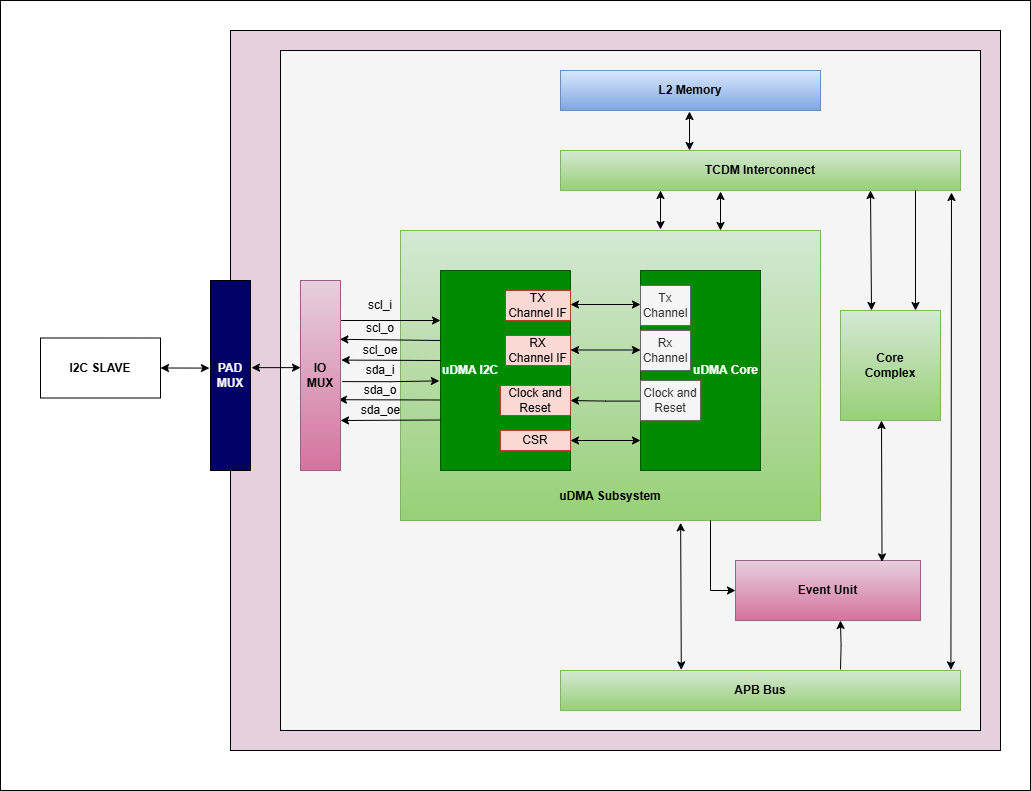

The diagram above was exported from draw.io. Its source (the exported page's mxGraphModel, read from the mxfile embedded in the PNG):
<mxGraphModel dx="1874" dy="1124" grid="1" gridSize="10" guides="1" tooltips="1" connect="1" arrows="1" fold="1" page="1" pageScale="1" pageWidth="850" pageHeight="1100" math="0" shadow="0">
  <root>
    <mxCell id="0" />
    <mxCell id="1" parent="0" />
    <mxCell id="_CiWUY7kCsgHNAbUow_Y-34" value="" style="rounded=0;whiteSpace=wrap;html=1;" vertex="1" parent="1">
      <mxGeometry x="-200" y="50" width="1030" height="790" as="geometry" />
    </mxCell>
    <mxCell id="_CiWUY7kCsgHNAbUow_Y-28" value="" style="rounded=0;whiteSpace=wrap;html=1;fillColor=#E6D0DE;" vertex="1" parent="1">
      <mxGeometry x="30" y="80" width="770" height="720" as="geometry" />
    </mxCell>
    <mxCell id="_CiWUY7kCsgHNAbUow_Y-27" value="" style="rounded=0;whiteSpace=wrap;html=1;fillColor=#F5F5F5;" vertex="1" parent="1">
      <mxGeometry x="80" y="100" width="700" height="680" as="geometry" />
    </mxCell>
    <mxCell id="rV3fqAC159iA9LK2I-92-1" value="&lt;b&gt;uDMA Subsystem&lt;/b&gt;&lt;div&gt;&lt;br&gt;&lt;/div&gt;" style="rounded=0;whiteSpace=wrap;html=1;verticalAlign=bottom;fillColor=#d5e8d4;strokeColor=#82b366;gradientColor=#97d077;" parent="1" vertex="1">
      <mxGeometry x="200" y="280" width="420" height="290" as="geometry" />
    </mxCell>
    <mxCell id="rV3fqAC159iA9LK2I-92-2" value="&lt;b&gt;uDMA I2C&lt;/b&gt;" style="rounded=0;whiteSpace=wrap;html=1;fillColor=#008a00;strokeColor=#005700;fontColor=#ffffff;align=left;" parent="1" vertex="1">
      <mxGeometry x="240" y="320" width="130" height="200" as="geometry" />
    </mxCell>
    <mxCell id="_CiWUY7kCsgHNAbUow_Y-4" value="" style="edgeStyle=orthogonalEdgeStyle;rounded=0;orthogonalLoop=1;jettySize=auto;html=1;exitX=0;exitY=0.653;exitDx=0;exitDy=0;exitPerimeter=0;" edge="1" parent="1" source="rV3fqAC159iA9LK2I-92-3" target="_CiWUY7kCsgHNAbUow_Y-2">
      <mxGeometry relative="1" as="geometry" />
    </mxCell>
    <mxCell id="rV3fqAC159iA9LK2I-92-3" value="&lt;b&gt;uDMA Core&lt;/b&gt;" style="rounded=0;whiteSpace=wrap;html=1;align=right;fillColor=#008a00;strokeColor=#005700;fontColor=#ffffff;" parent="1" vertex="1">
      <mxGeometry x="440" y="320" width="120" height="200" as="geometry" />
    </mxCell>
    <mxCell id="rV3fqAC159iA9LK2I-92-4" value="" style="endArrow=classic;startArrow=classic;html=1;rounded=0;exitX=1;exitY=0.25;exitDx=0;exitDy=0;entryX=0;entryY=0.25;entryDx=0;entryDy=0;" parent="1" edge="1">
      <mxGeometry width="50" height="50" relative="1" as="geometry">
        <mxPoint x="370" y="354" as="sourcePoint" />
        <mxPoint x="440" y="354" as="targetPoint" />
      </mxGeometry>
    </mxCell>
    <mxCell id="rV3fqAC159iA9LK2I-92-5" value="" style="endArrow=classic;startArrow=classic;html=1;rounded=0;exitX=1;exitY=0.5;exitDx=0;exitDy=0;" parent="1" edge="1">
      <mxGeometry width="50" height="50" relative="1" as="geometry">
        <mxPoint x="370" y="399.5" as="sourcePoint" />
        <mxPoint x="440" y="399.5" as="targetPoint" />
      </mxGeometry>
    </mxCell>
    <mxCell id="rV3fqAC159iA9LK2I-92-6" value="" style="endArrow=classic;startArrow=classic;html=1;rounded=0;exitX=1;exitY=0.75;exitDx=0;exitDy=0;entryX=0;entryY=0.75;entryDx=0;entryDy=0;" parent="1" edge="1">
      <mxGeometry width="50" height="50" relative="1" as="geometry">
        <mxPoint x="370" y="490" as="sourcePoint" />
        <mxPoint x="440" y="490" as="targetPoint" />
      </mxGeometry>
    </mxCell>
    <mxCell id="rV3fqAC159iA9LK2I-92-7" value="Tx Channel" style="rounded=0;whiteSpace=wrap;html=1;fillColor=#f5f5f5;fontColor=#333333;strokeColor=#666666;" parent="1" vertex="1">
      <mxGeometry x="440" y="335" width="50" height="40" as="geometry" />
    </mxCell>
    <mxCell id="rV3fqAC159iA9LK2I-92-8" value="Rx Channel" style="rounded=0;whiteSpace=wrap;html=1;fillColor=#f5f5f5;fontColor=#333333;strokeColor=#666666;" parent="1" vertex="1">
      <mxGeometry x="440" y="380" width="50" height="40" as="geometry" />
    </mxCell>
    <mxCell id="rV3fqAC159iA9LK2I-92-9" value="TX Channel IF" style="rounded=0;whiteSpace=wrap;html=1;fillColor=#fad9d5;strokeColor=#ae4132;" parent="1" vertex="1">
      <mxGeometry x="305" y="340" width="65" height="30" as="geometry" />
    </mxCell>
    <mxCell id="rV3fqAC159iA9LK2I-92-10" value="CSR" style="rounded=0;whiteSpace=wrap;html=1;fillColor=#fad9d5;strokeColor=#ae4132;" parent="1" vertex="1">
      <mxGeometry x="300" y="480" width="70" height="20" as="geometry" />
    </mxCell>
    <mxCell id="rV3fqAC159iA9LK2I-92-11" value="&lt;b&gt;APB Bus&lt;/b&gt;" style="rounded=0;whiteSpace=wrap;html=1;fillColor=#d5e8d4;strokeColor=#82b366;gradientColor=#97d077;" parent="1" vertex="1">
      <mxGeometry x="360" y="720" width="400" height="40" as="geometry" />
    </mxCell>
    <mxCell id="rV3fqAC159iA9LK2I-92-13" value="&lt;b&gt;Event Unit&lt;/b&gt;" style="rounded=0;whiteSpace=wrap;html=1;fillColor=#e6d0de;gradientColor=#d5739d;strokeColor=#996185;" parent="1" vertex="1">
      <mxGeometry x="535" y="610" width="185" height="60" as="geometry" />
    </mxCell>
    <mxCell id="rV3fqAC159iA9LK2I-92-14" value="" style="endArrow=classic;html=1;rounded=0;entryX=0;entryY=0.5;entryDx=0;entryDy=0;" parent="1" target="rV3fqAC159iA9LK2I-92-13" edge="1">
      <mxGeometry width="50" height="50" relative="1" as="geometry">
        <mxPoint x="510" y="570" as="sourcePoint" />
        <mxPoint x="300" y="640" as="targetPoint" />
        <Array as="points">
          <mxPoint x="510" y="640" />
        </Array>
      </mxGeometry>
    </mxCell>
    <mxCell id="rV3fqAC159iA9LK2I-92-15" style="edgeStyle=orthogonalEdgeStyle;rounded=0;orthogonalLoop=1;jettySize=auto;html=1;entryX=0.567;entryY=1;entryDx=0;entryDy=0;entryPerimeter=0;" parent="1" target="rV3fqAC159iA9LK2I-92-13" edge="1">
      <mxGeometry relative="1" as="geometry">
        <mxPoint x="640" y="719" as="sourcePoint" />
      </mxGeometry>
    </mxCell>
    <mxCell id="rV3fqAC159iA9LK2I-92-21" value="&lt;b&gt;TCDM Interconnect&lt;/b&gt;" style="rounded=0;whiteSpace=wrap;html=1;fillColor=#d5e8d4;strokeColor=#82b366;gradientColor=#97d077;" parent="1" vertex="1">
      <mxGeometry x="360" y="200" width="400" height="40" as="geometry" />
    </mxCell>
    <mxCell id="rV3fqAC159iA9LK2I-92-22" value="" style="endArrow=classic;startArrow=classic;html=1;rounded=0;" parent="1" edge="1">
      <mxGeometry width="50" height="50" relative="1" as="geometry">
        <mxPoint x="460" y="240" as="sourcePoint" />
        <mxPoint x="460" y="279" as="targetPoint" />
      </mxGeometry>
    </mxCell>
    <mxCell id="rV3fqAC159iA9LK2I-92-23" value="" style="endArrow=classic;startArrow=classic;html=1;rounded=0;" parent="1" edge="1">
      <mxGeometry width="50" height="50" relative="1" as="geometry">
        <mxPoint x="520" y="241" as="sourcePoint" />
        <mxPoint x="520" y="280" as="targetPoint" />
      </mxGeometry>
    </mxCell>
    <mxCell id="rV3fqAC159iA9LK2I-92-24" value="&lt;b&gt;L2 Memory&lt;/b&gt;" style="rounded=0;whiteSpace=wrap;html=1;fillColor=#dae8fc;strokeColor=#6c8ebf;gradientColor=#7ea6e0;" parent="1" vertex="1">
      <mxGeometry x="360" y="120" width="260" height="40" as="geometry" />
    </mxCell>
    <mxCell id="rV3fqAC159iA9LK2I-92-25" value="" style="endArrow=classic;startArrow=classic;html=1;rounded=0;" parent="1" edge="1">
      <mxGeometry width="50" height="50" relative="1" as="geometry">
        <mxPoint x="489" y="161" as="sourcePoint" />
        <mxPoint x="489" y="200" as="targetPoint" />
      </mxGeometry>
    </mxCell>
    <mxCell id="NMdYWOhRDVmo_ZUOSRaL-13" value="" style="edgeStyle=orthogonalEdgeStyle;rounded=0;orthogonalLoop=1;jettySize=auto;html=1;exitX=1;exitY=0.25;exitDx=0;exitDy=0;" parent="1" edge="1">
      <mxGeometry relative="1" as="geometry">
        <mxPoint x="240" y="370" as="targetPoint" />
        <mxPoint x="140" y="370" as="sourcePoint" />
      </mxGeometry>
    </mxCell>
    <mxCell id="NMdYWOhRDVmo_ZUOSRaL-15" value="" style="edgeStyle=orthogonalEdgeStyle;rounded=0;orthogonalLoop=1;jettySize=auto;html=1;exitX=1.043;exitY=0.532;exitDx=0;exitDy=0;exitPerimeter=0;entryX=-0.009;entryY=0.552;entryDx=0;entryDy=0;entryPerimeter=0;" parent="1" source="_CiWUY7kCsgHNAbUow_Y-26" edge="1" target="rV3fqAC159iA9LK2I-92-2">
      <mxGeometry relative="1" as="geometry">
        <mxPoint x="230" y="430" as="targetPoint" />
        <mxPoint x="141.44000000000005" y="431.20000000000005" as="sourcePoint" />
      </mxGeometry>
    </mxCell>
    <mxCell id="NMdYWOhRDVmo_ZUOSRaL-16" value="" style="endArrow=classic;html=1;rounded=0;entryX=0.978;entryY=0.344;entryDx=0;entryDy=0;entryPerimeter=0;" parent="1" edge="1">
      <mxGeometry width="50" height="50" relative="1" as="geometry">
        <mxPoint x="240" y="390" as="sourcePoint" />
        <mxPoint x="139.33999999999992" y="388.79999999999995" as="targetPoint" />
      </mxGeometry>
    </mxCell>
    <mxCell id="NMdYWOhRDVmo_ZUOSRaL-17" value="" style="endArrow=classic;html=1;rounded=0;entryX=1.025;entryY=0.448;entryDx=0;entryDy=0;entryPerimeter=0;" parent="1" edge="1">
      <mxGeometry width="50" height="50" relative="1" as="geometry">
        <mxPoint x="240" y="410" as="sourcePoint" />
        <mxPoint x="140.75" y="409.6" as="targetPoint" />
      </mxGeometry>
    </mxCell>
    <mxCell id="NMdYWOhRDVmo_ZUOSRaL-18" value="" style="endArrow=classic;html=1;rounded=0;entryX=0.932;entryY=0.646;entryDx=0;entryDy=0;entryPerimeter=0;" parent="1" edge="1">
      <mxGeometry width="50" height="50" relative="1" as="geometry">
        <mxPoint x="240" y="449.5" as="sourcePoint" />
        <mxPoint x="137.96000000000004" y="449.20000000000005" as="targetPoint" />
      </mxGeometry>
    </mxCell>
    <mxCell id="NMdYWOhRDVmo_ZUOSRaL-19" value="" style="endArrow=classic;html=1;rounded=0;entryX=1;entryY=0.75;entryDx=0;entryDy=0;" parent="1" edge="1">
      <mxGeometry width="50" height="50" relative="1" as="geometry">
        <mxPoint x="240" y="469.5" as="sourcePoint" />
        <mxPoint x="140" y="470" as="targetPoint" />
      </mxGeometry>
    </mxCell>
    <mxCell id="_CiWUY7kCsgHNAbUow_Y-1" value="RX Channel IF" style="rounded=0;whiteSpace=wrap;html=1;fillColor=#fad9d5;strokeColor=#ae4132;" vertex="1" parent="1">
      <mxGeometry x="305" y="385" width="65" height="30" as="geometry" />
    </mxCell>
    <mxCell id="_CiWUY7kCsgHNAbUow_Y-2" value="Clock and Reset" style="rounded=0;whiteSpace=wrap;html=1;fillColor=#fad9d5;strokeColor=#ae4132;" vertex="1" parent="1">
      <mxGeometry x="300" y="435" width="70" height="30" as="geometry" />
    </mxCell>
    <mxCell id="_CiWUY7kCsgHNAbUow_Y-6" value="Clock and Reset" style="rounded=0;whiteSpace=wrap;html=1;fillColor=#f5f5f5;fontColor=#333333;strokeColor=#666666;" vertex="1" parent="1">
      <mxGeometry x="440" y="430" width="60" height="40" as="geometry" />
    </mxCell>
    <mxCell id="_CiWUY7kCsgHNAbUow_Y-9" value="&lt;b&gt;Core&lt;/b&gt;&lt;div&gt;&lt;b&gt;Complex&lt;/b&gt;&lt;/div&gt;" style="rounded=0;whiteSpace=wrap;html=1;fillColor=#d5e8d4;strokeColor=#82b366;gradientColor=#97d077;" vertex="1" parent="1">
      <mxGeometry x="640" y="360" width="100" height="110" as="geometry" />
    </mxCell>
    <mxCell id="_CiWUY7kCsgHNAbUow_Y-10" value="" style="endArrow=classic;startArrow=classic;html=1;rounded=0;exitX=0.667;exitY=1.008;exitDx=0;exitDy=0;exitPerimeter=0;entryX=0.302;entryY=-0.015;entryDx=0;entryDy=0;entryPerimeter=0;" edge="1" parent="1" source="rV3fqAC159iA9LK2I-92-1" target="rV3fqAC159iA9LK2I-92-11">
      <mxGeometry width="50" height="50" relative="1" as="geometry">
        <mxPoint x="660" y="520" as="sourcePoint" />
        <mxPoint x="710" y="470" as="targetPoint" />
      </mxGeometry>
    </mxCell>
    <mxCell id="_CiWUY7kCsgHNAbUow_Y-11" value="" style="endArrow=classic;startArrow=classic;html=1;rounded=0;exitX=0.41;exitY=1;exitDx=0;exitDy=0;exitPerimeter=0;entryX=0.792;entryY=0.023;entryDx=0;entryDy=0;entryPerimeter=0;" edge="1" parent="1" source="_CiWUY7kCsgHNAbUow_Y-9" target="rV3fqAC159iA9LK2I-92-13">
      <mxGeometry width="50" height="50" relative="1" as="geometry">
        <mxPoint x="680" y="477" as="sourcePoint" />
        <mxPoint x="681" y="624" as="targetPoint" />
      </mxGeometry>
    </mxCell>
    <mxCell id="_CiWUY7kCsgHNAbUow_Y-12" value="" style="endArrow=classic;startArrow=classic;html=1;rounded=0;exitX=0.667;exitY=1.008;exitDx=0;exitDy=0;exitPerimeter=0;" edge="1" parent="1">
      <mxGeometry width="50" height="50" relative="1" as="geometry">
        <mxPoint x="670" y="240" as="sourcePoint" />
        <mxPoint x="671" y="360" as="targetPoint" />
      </mxGeometry>
    </mxCell>
    <mxCell id="_CiWUY7kCsgHNAbUow_Y-13" value="" style="endArrow=classic;startArrow=classic;html=1;rounded=0;entryX=0.976;entryY=-0.015;entryDx=0;entryDy=0;entryPerimeter=0;" edge="1" parent="1" target="rV3fqAC159iA9LK2I-92-11">
      <mxGeometry width="50" height="50" relative="1" as="geometry">
        <mxPoint x="751" y="242" as="sourcePoint" />
        <mxPoint x="751" y="710" as="targetPoint" />
      </mxGeometry>
    </mxCell>
    <mxCell id="_CiWUY7kCsgHNAbUow_Y-15" value="" style="endArrow=classic;html=1;rounded=0;entryX=0.75;entryY=0;entryDx=0;entryDy=0;" edge="1" parent="1" target="_CiWUY7kCsgHNAbUow_Y-9">
      <mxGeometry width="50" height="50" relative="1" as="geometry">
        <mxPoint x="715" y="240" as="sourcePoint" />
        <mxPoint x="690" y="370" as="targetPoint" />
      </mxGeometry>
    </mxCell>
    <mxCell id="_CiWUY7kCsgHNAbUow_Y-17" value="scl_i" style="text;html=1;align=center;verticalAlign=middle;whiteSpace=wrap;rounded=0;" vertex="1" parent="1">
      <mxGeometry x="155" y="342.5" width="50" height="25" as="geometry" />
    </mxCell>
    <mxCell id="_CiWUY7kCsgHNAbUow_Y-18" value="scl_o" style="text;html=1;align=center;verticalAlign=middle;whiteSpace=wrap;rounded=0;" vertex="1" parent="1">
      <mxGeometry x="150" y="367.5" width="60" height="20" as="geometry" />
    </mxCell>
    <mxCell id="_CiWUY7kCsgHNAbUow_Y-19" value="scl_oe" style="text;html=1;align=center;verticalAlign=middle;whiteSpace=wrap;rounded=0;" vertex="1" parent="1">
      <mxGeometry x="150" y="385" width="60" height="30" as="geometry" />
    </mxCell>
    <mxCell id="_CiWUY7kCsgHNAbUow_Y-20" value="sda_i" style="text;html=1;align=center;verticalAlign=middle;whiteSpace=wrap;rounded=0;" vertex="1" parent="1">
      <mxGeometry x="150" y="405" width="60" height="30" as="geometry" />
    </mxCell>
    <mxCell id="_CiWUY7kCsgHNAbUow_Y-21" value="sda_o" style="text;html=1;align=center;verticalAlign=middle;whiteSpace=wrap;rounded=0;" vertex="1" parent="1">
      <mxGeometry x="150" y="425" width="60" height="30" as="geometry" />
    </mxCell>
    <mxCell id="_CiWUY7kCsgHNAbUow_Y-22" value="sda_oe" style="text;html=1;align=center;verticalAlign=middle;whiteSpace=wrap;rounded=0;" vertex="1" parent="1">
      <mxGeometry x="157.5" y="455" width="45" height="10" as="geometry" />
    </mxCell>
    <mxCell id="_CiWUY7kCsgHNAbUow_Y-26" value="&lt;b&gt;IO&lt;/b&gt;&lt;div&gt;&lt;b&gt;MUX&lt;/b&gt;&lt;/div&gt;" style="rounded=0;whiteSpace=wrap;html=1;fillColor=#e6d0de;gradientColor=#d5739d;strokeColor=#996185;" vertex="1" parent="1">
      <mxGeometry x="100" y="330" width="40" height="190" as="geometry" />
    </mxCell>
    <mxCell id="_CiWUY7kCsgHNAbUow_Y-30" value="&lt;font style=&quot;color: rgb(245, 245, 245);&quot;&gt;&lt;b&gt;PAD MUX&lt;/b&gt;&lt;/font&gt;" style="rounded=0;whiteSpace=wrap;html=1;fillColor=#000066;" vertex="1" parent="1">
      <mxGeometry x="10" y="330" width="40" height="190" as="geometry" />
    </mxCell>
    <mxCell id="_CiWUY7kCsgHNAbUow_Y-31" value="&lt;b&gt;I2C SLAVE&lt;/b&gt;" style="rounded=0;whiteSpace=wrap;html=1;" vertex="1" parent="1">
      <mxGeometry x="-160" y="387.5" width="120" height="60" as="geometry" />
    </mxCell>
    <mxCell id="_CiWUY7kCsgHNAbUow_Y-32" value="" style="endArrow=classic;startArrow=classic;html=1;rounded=0;exitX=1;exitY=0.5;exitDx=0;exitDy=0;entryX=-0.027;entryY=0.461;entryDx=0;entryDy=0;entryPerimeter=0;" edge="1" parent="1" source="_CiWUY7kCsgHNAbUow_Y-31" target="_CiWUY7kCsgHNAbUow_Y-30">
      <mxGeometry width="50" height="50" relative="1" as="geometry">
        <mxPoint x="130" y="430" as="sourcePoint" />
        <mxPoint y="420" as="targetPoint" />
      </mxGeometry>
    </mxCell>
    <mxCell id="_CiWUY7kCsgHNAbUow_Y-33" value="" style="endArrow=classic;startArrow=classic;html=1;rounded=0;exitX=1;exitY=0.5;exitDx=0;exitDy=0;entryX=-0.027;entryY=0.461;entryDx=0;entryDy=0;entryPerimeter=0;" edge="1" parent="1">
      <mxGeometry width="50" height="50" relative="1" as="geometry">
        <mxPoint x="51" y="417.13" as="sourcePoint" />
        <mxPoint x="100" y="417.13" as="targetPoint" />
      </mxGeometry>
    </mxCell>
  </root>
</mxGraphModel>